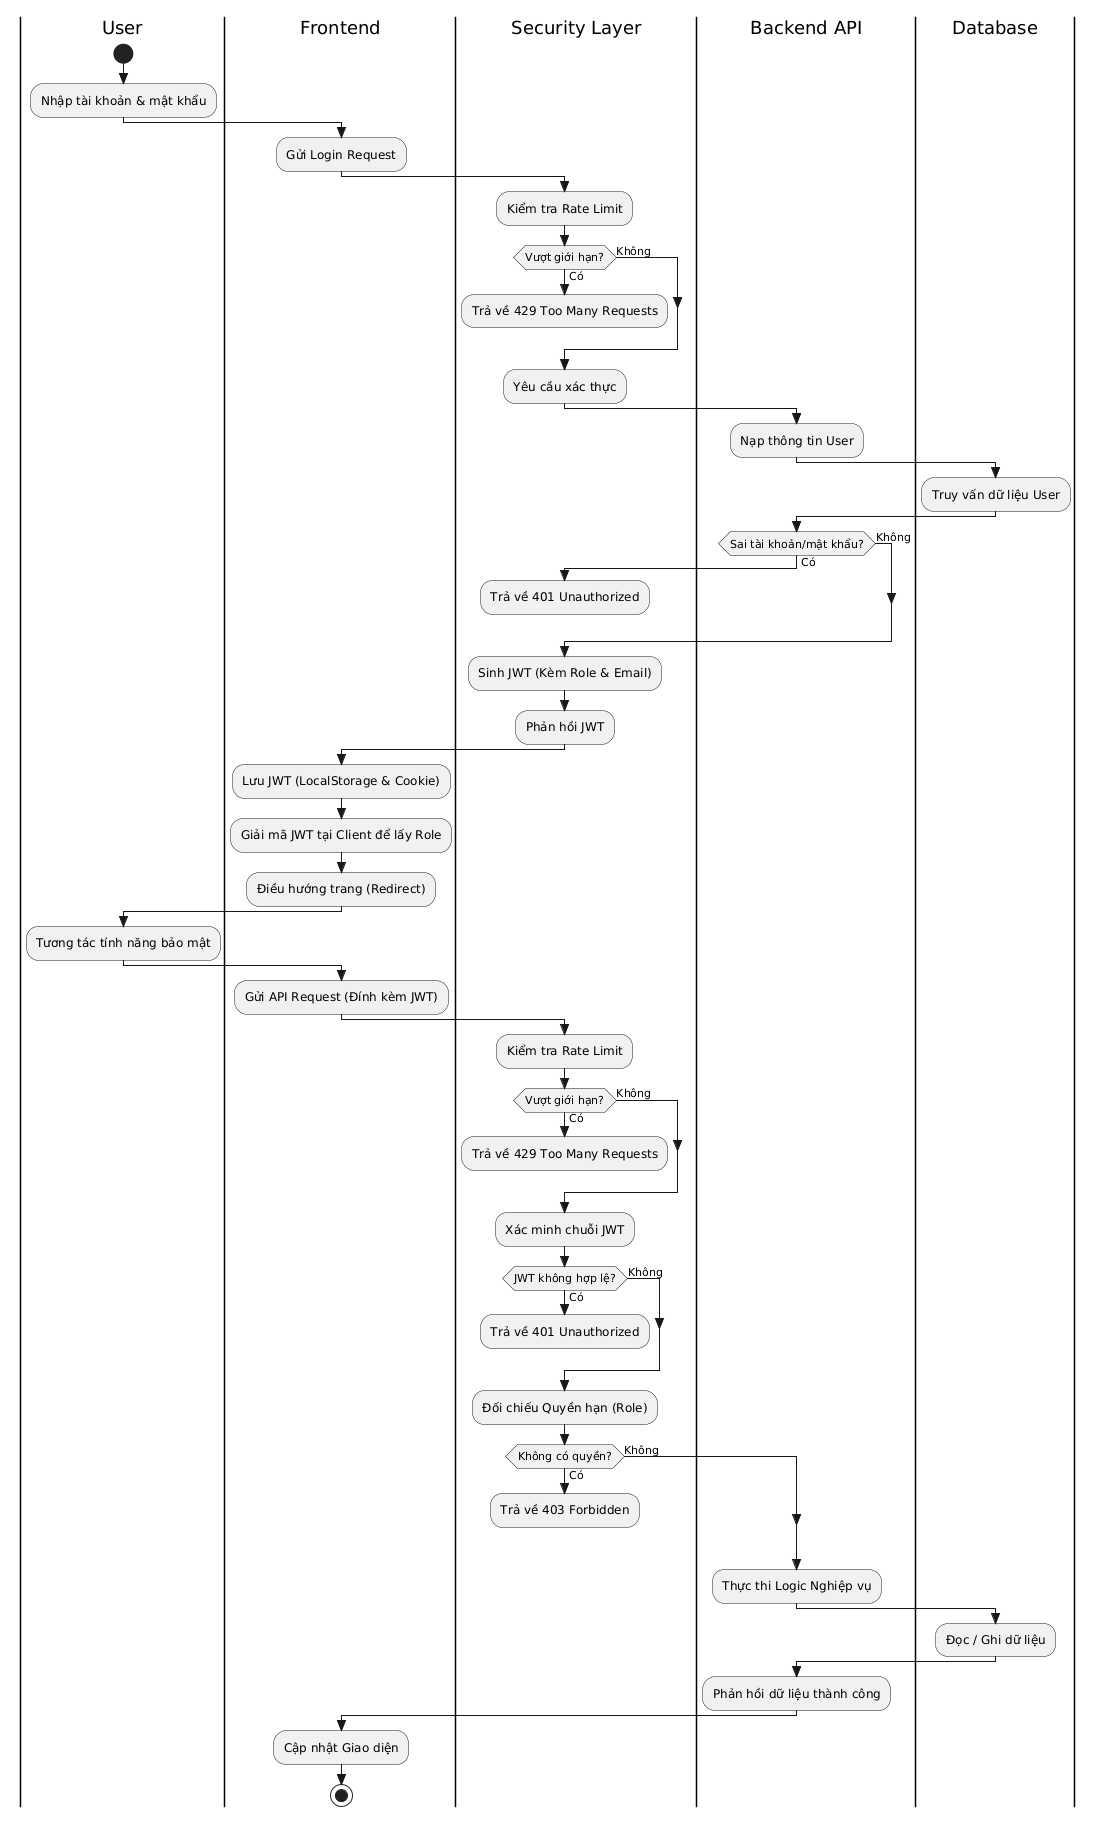

The diagram above was rendered by PlantUML. Its source (embedded in the PNG):
@startuml
skinparam style strictuml
skinparam shadowing false
skinparam defaultFontName sans-serif

|User|
|Frontend|
|Security Layer|
|Backend API|
|Database|

|User|
start
:Nhập tài khoản & mật khẩu;

|Frontend|
:Gửi Login Request;

|Security Layer|
:Kiểm tra Rate Limit;
if (Vượt giới hạn?) then (Có)
  :Trả về 429 Too Many Requests;
  kill
else (Không)
endif

:Yêu cầu xác thực;

|Backend API|
:Nạp thông tin User;

|Database|
:Truy vấn dữ liệu User;

|Backend API|
if (Sai tài khoản/mật khẩu?) then (Có)
  |Security Layer|
  :Trả về 401 Unauthorized;
  kill
else (Không)
endif

|Security Layer|
:Sinh JWT (Kèm Role & Email);
:Phản hồi JWT;

|Frontend|
:Lưu JWT (LocalStorage & Cookie);
:Giải mã JWT tại Client để lấy Role;
:Điều hướng trang (Redirect);

|User|
:Tương tác tính năng bảo mật;

|Frontend|
:Gửi API Request (Đính kèm JWT);

|Security Layer|
:Kiểm tra Rate Limit;
if (Vượt giới hạn?) then (Có)
  :Trả về 429 Too Many Requests;
  kill
else (Không)
endif

:Xác minh chuỗi JWT;
if (JWT không hợp lệ?) then (Có)
  :Trả về 401 Unauthorized;
  kill
else (Không)
endif

:Đối chiếu Quyền hạn (Role);
if (Không có quyền?) then (Có)
  :Trả về 403 Forbidden;
  kill
else (Không)
endif

|Backend API|
:Thực thi Logic Nghiệp vụ;

|Database|
:Đọc / Ghi dữ liệu;

|Backend API|
:Phản hồi dữ liệu thành công;

|Frontend|
:Cập nhật Giao diện;
stop
@enduml